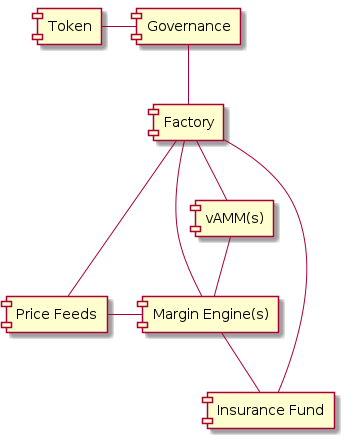

The diagram above was rendered by PlantUML. Its source (embedded in the PNG):
@startuml
component TO as "Token"
component GO as "Governance"
component FA as "Factory"
component PF as "Price Feeds"
component VA as "vAMM(s)"
component ME as "Margin Engine(s)"
component IN as "Insurance Fund"

TO -right- GO
GO -down- FA
FA -down- VA
FA -down- PF
FA -down- ME
PF -right- ME
FA -down- IN
VA -- ME
ME -- IN

@enduml